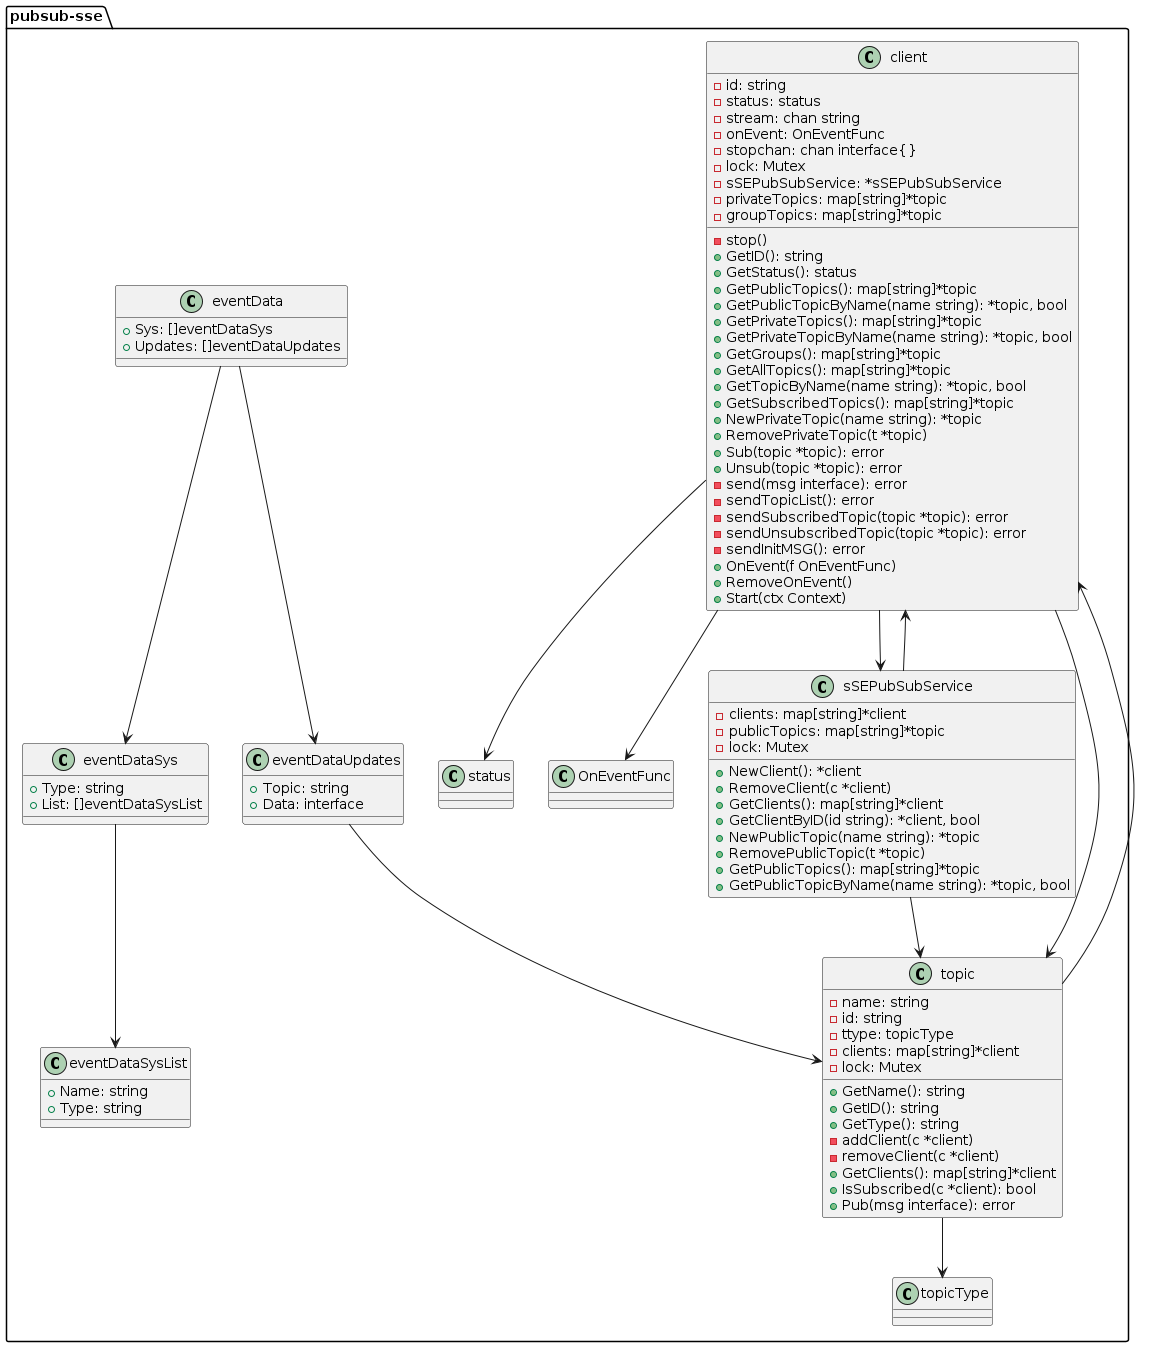

The diagram above was rendered by PlantUML. Its source (embedded in the PNG):
@startuml
package pubsub-sse {

class client {
-id: string
-status: status
-stream: chan string
-onEvent: OnEventFunc
-stopchan: chan interface{}
-lock: Mutex
-sSEPubSubService: *sSEPubSubService
-privateTopics: map[string]*topic
-groupTopics: map[string]*topic
-stop()
+GetID(): string
+GetStatus(): status
+GetPublicTopics(): map[string]*topic
+GetPublicTopicByName(name string): *topic, bool
+GetPrivateTopics(): map[string]*topic
+GetPrivateTopicByName(name string): *topic, bool
+GetGroups(): map[string]*topic
+GetAllTopics(): map[string]*topic
+GetTopicByName(name string): *topic, bool
+GetSubscribedTopics(): map[string]*topic
+NewPrivateTopic(name string): *topic
+RemovePrivateTopic(t *topic)
+Sub(topic *topic): error
+Unsub(topic *topic): error
-send(msg interface): error
-sendTopicList(): error
-sendSubscribedTopic(topic *topic): error
-sendUnsubscribedTopic(topic *topic): error
-sendInitMSG(): error
+OnEvent(f OnEventFunc)
+RemoveOnEvent()
+Start(ctx Context)
}
class status {


}
class OnEventFunc {


}
class sSEPubSubService {
-clients: map[string]*client
-publicTopics: map[string]*topic
-lock: Mutex
+NewClient(): *client
+RemoveClient(c *client)
+GetClients(): map[string]*client
+GetClientByID(id string): *client, bool
+NewPublicTopic(name string): *topic
+RemovePublicTopic(t *topic)
+GetPublicTopics(): map[string]*topic
+GetPublicTopicByName(name string): *topic, bool
}
class topic {
-name: string
-id: string
-ttype: topicType
-clients: map[string]*client
-lock: Mutex
+GetName(): string
+GetID(): string
+GetType(): string
-addClient(c *client)
-removeClient(c *client)
+GetClients(): map[string]*client
+IsSubscribed(c *client): bool
+Pub(msg interface): error
}
class eventDataSys {
+Type: string
+List: []eventDataSysList

}
class eventDataSysList {
+Name: string
+Type: string

}
class topicType {


}
class eventData {
+Sys: []eventDataSys
+Updates: []eventDataUpdates

}
class eventDataUpdates {
+Topic: string
+Data: interface

}
}
"client" --> "status"
"client" --> "OnEventFunc"
"client" --> "sSEPubSubService"
"client" --> "topic"
"sSEPubSubService" --> "client"
"sSEPubSubService" --> "topic"
"topic" --> "topicType"
"topic" --> "client"
"eventDataSys" --> "eventDataSysList"
"eventDataUpdates" --> "topic"
"eventData" --> "eventDataSys"
"eventData" --> "eventDataUpdates"
@enduml